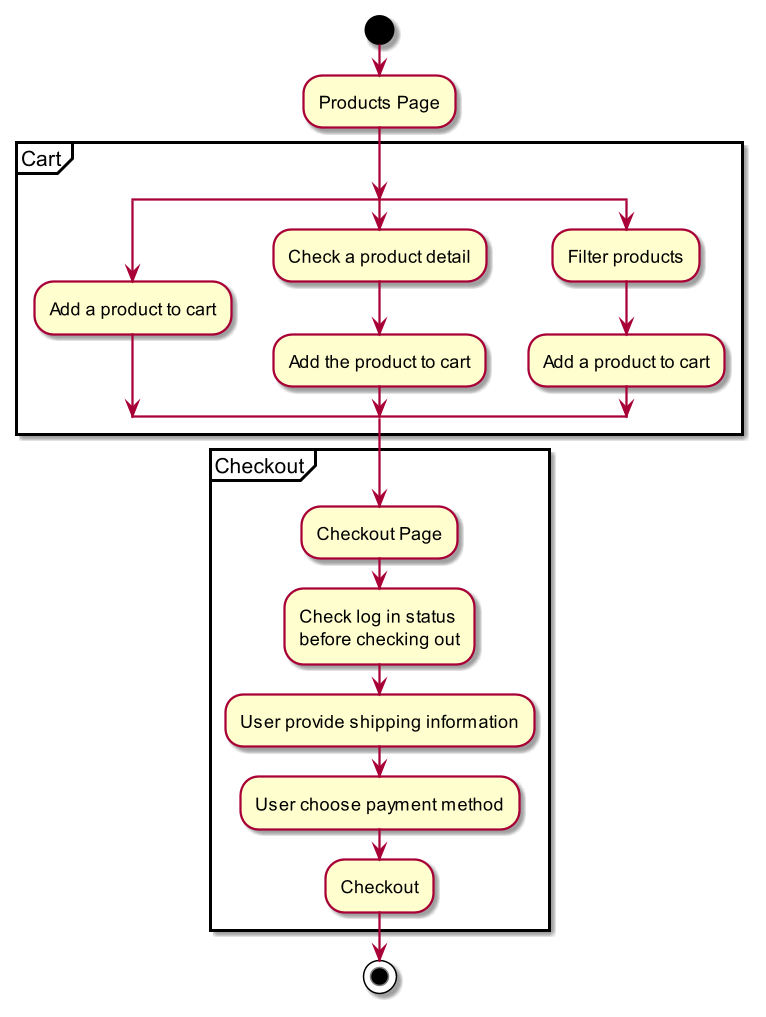

The diagram above was rendered by PlantUML. Its source (embedded in the PNG):
@startuml
scale 1.5
start
:Products Page;
partition Cart {
split
	:Add a product to cart;
split again
	:Check a product detail;
	:Add the product to cart;
split again
	:Filter products;
	:Add a product to cart;
end split	
}
partition Checkout {
:Checkout Page;
:Check log in status\nbefore checking out;		
:User provide shipping information;
:User choose payment method;
:Checkout;		
}
stop
@enduml